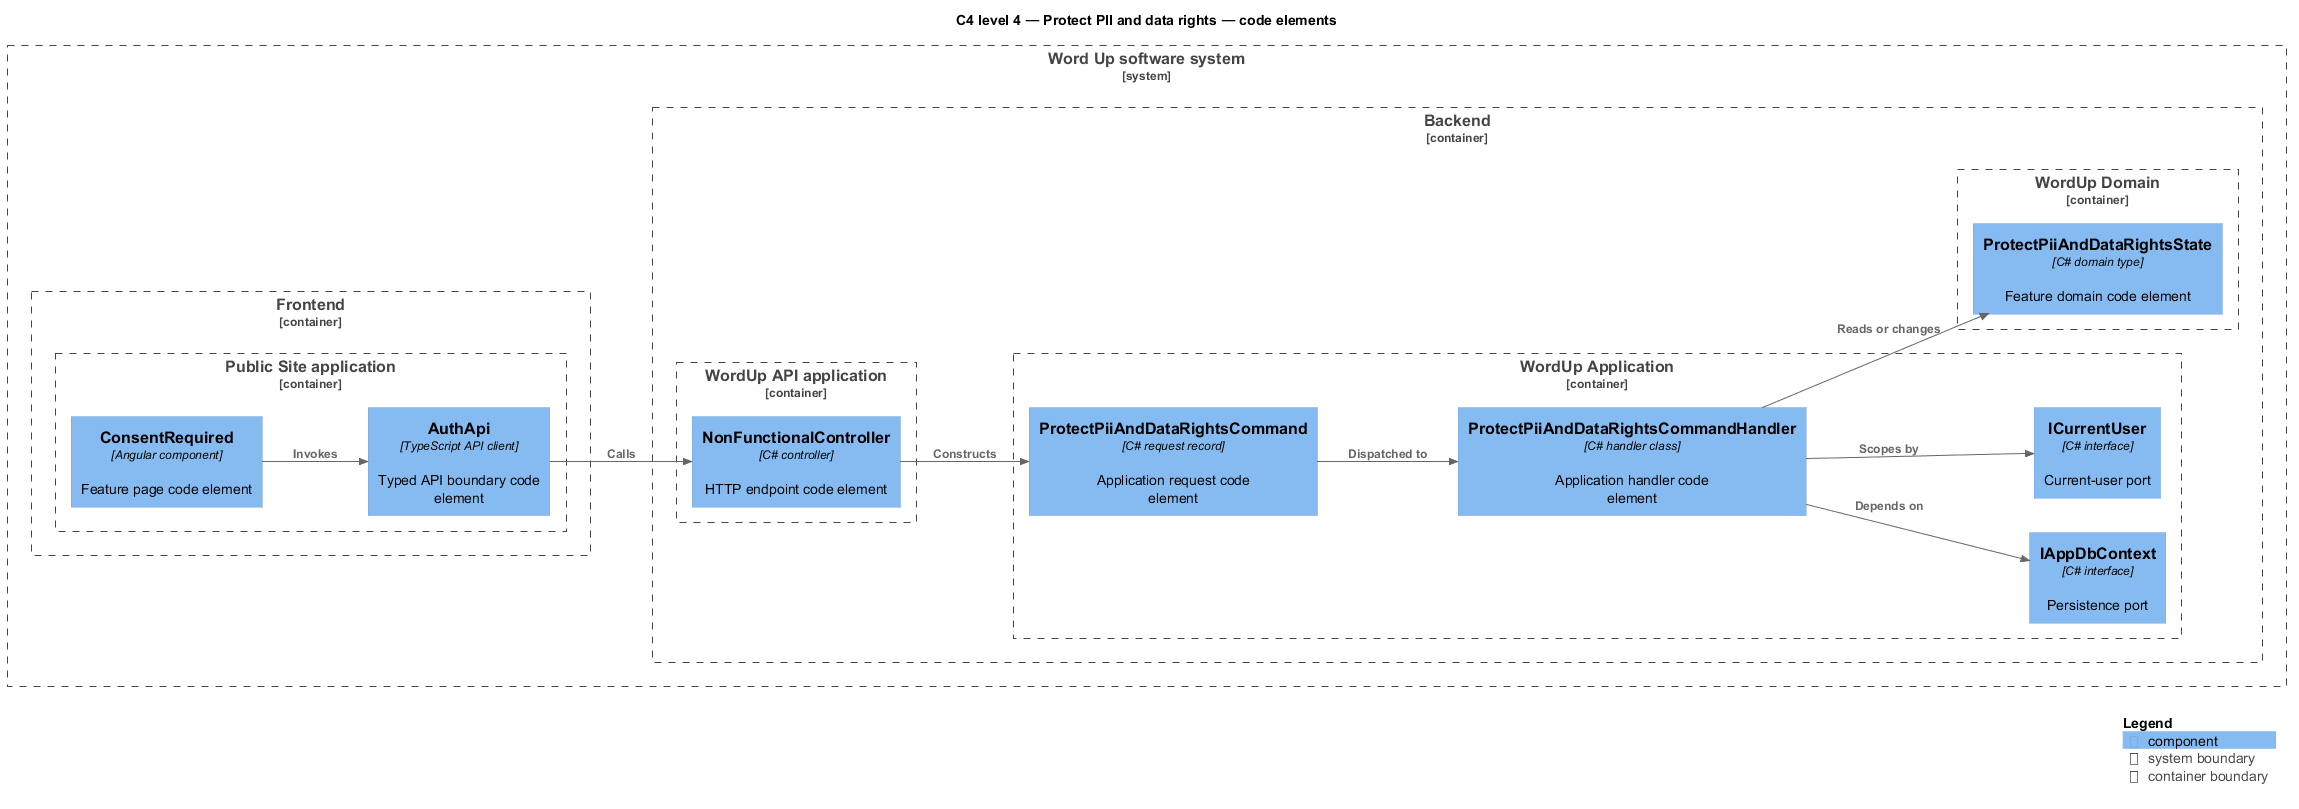

The diagram above was rendered by PlantUML. Its source (embedded in the PNG):
@startuml
!include <C4/C4_Component>
LAYOUT_LEFT_RIGHT()
title C4 level 4 — Protect PII and data rights — code elements
System_Boundary(wordup, "Word Up software system") {
  Container_Boundary(frontend, "Frontend") {
    Container_Boundary(frontend_app, "Public Site application") {
      Component(page, "ConsentRequired", "Angular component", "Feature page code element")
      Component(client, "AuthApi", "TypeScript API client", "Typed API boundary code element")
    }
  }
  Container_Boundary(backend, "Backend") {
    Container_Boundary(api_app, "WordUp API application") {
      Component(controller, "NonFunctionalController", "C# controller", "HTTP endpoint code element")
    }
    Container_Boundary(application, "WordUp Application") {
      Component(request, "ProtectPiiAndDataRightsCommand", "C# request record", "Application request code element")
      Component(handler, "ProtectPiiAndDataRightsCommandHandler", "C# handler class", "Application handler code element")
      Component(dbport, "IAppDbContext", "C# interface", "Persistence port")
      Component(current, "ICurrentUser", "C# interface", "Current-user port")
    }
    Container_Boundary(domain, "WordUp Domain") {
      Component(entity, "ProtectPiiAndDataRightsState", "C# domain type", "Feature domain code element")
    }
  }
}
Rel(page, client, "Invokes")
Rel(client, controller, "Calls")
Rel(controller, request, "Constructs")
Rel(request, handler, "Dispatched to")
Rel(handler, dbport, "Depends on")
Rel(handler, current, "Scopes by")
Rel(handler, entity, "Reads or changes")
SHOW_LEGEND()
@enduml